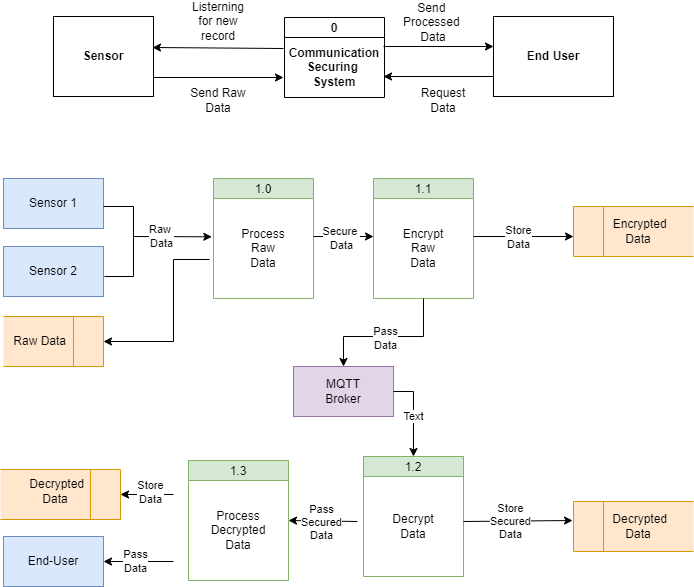

The diagram above was exported from draw.io. Its source (the exported page's mxGraphModel, read from the mxfile embedded in the PNG):
<mxGraphModel dx="1259" dy="693" grid="1" gridSize="10" guides="1" tooltips="1" connect="1" arrows="1" fold="1" page="1" pageScale="1" pageWidth="850" pageHeight="1100" math="0" shadow="0">
  <root>
    <mxCell id="0" />
    <mxCell id="1" parent="0" />
    <mxCell id="0sYaha2n15_HUdQ8EBaN-39" value="0" style="swimlane;fontStyle=1;childLayout=stackLayout;horizontal=1;startSize=20;fillColor=#ffffff;horizontalStack=0;resizeParent=1;resizeParentMax=0;resizeLast=0;collapsible=0;marginBottom=0;swimlaneFillColor=#ffffff;" parent="1" vertex="1">
      <mxGeometry x="351" y="41" width="100" height="80" as="geometry" />
    </mxCell>
    <mxCell id="0sYaha2n15_HUdQ8EBaN-41" value="Communication&lt;div&gt;Securing&amp;nbsp;&lt;/div&gt;&lt;div&gt;System&lt;/div&gt;" style="text;html=1;align=center;verticalAlign=middle;whiteSpace=wrap;rounded=0;fontStyle=1" parent="0sYaha2n15_HUdQ8EBaN-39" vertex="1">
      <mxGeometry y="20" width="100" height="60" as="geometry" />
    </mxCell>
    <mxCell id="0sYaha2n15_HUdQ8EBaN-42" value="Sensor" style="html=1;dashed=0;whiteSpace=wrap;fontStyle=1" parent="1" vertex="1">
      <mxGeometry x="120" y="40" width="100" height="80" as="geometry" />
    </mxCell>
    <mxCell id="0sYaha2n15_HUdQ8EBaN-47" value="End User" style="rounded=0;whiteSpace=wrap;html=1;fontStyle=1" parent="1" vertex="1">
      <mxGeometry x="560" y="40" width="120" height="80" as="geometry" />
    </mxCell>
    <mxCell id="0sYaha2n15_HUdQ8EBaN-49" value="" style="endArrow=classic;html=1;rounded=0;exitX=0;exitY=0;exitDx=0;exitDy=0;entryX=1;entryY=0.25;entryDx=0;entryDy=0;" parent="1" edge="1">
      <mxGeometry width="50" height="50" relative="1" as="geometry">
        <mxPoint x="350" y="72" as="sourcePoint" />
        <mxPoint x="219" y="71" as="targetPoint" />
      </mxGeometry>
    </mxCell>
    <mxCell id="0sYaha2n15_HUdQ8EBaN-50" value="" style="endArrow=classic;html=1;rounded=0;" parent="1" edge="1">
      <mxGeometry width="50" height="50" relative="1" as="geometry">
        <mxPoint x="220" y="101" as="sourcePoint" />
        <mxPoint x="350" y="101" as="targetPoint" />
      </mxGeometry>
    </mxCell>
    <mxCell id="0sYaha2n15_HUdQ8EBaN-51" value="" style="endArrow=classic;html=1;rounded=0;" parent="1" edge="1">
      <mxGeometry width="50" height="50" relative="1" as="geometry">
        <mxPoint x="450" y="70" as="sourcePoint" />
        <mxPoint x="560" y="70" as="targetPoint" />
      </mxGeometry>
    </mxCell>
    <mxCell id="0sYaha2n15_HUdQ8EBaN-52" value="" style="endArrow=classic;html=1;rounded=0;" parent="1" edge="1">
      <mxGeometry width="50" height="50" relative="1" as="geometry">
        <mxPoint x="560" y="100" as="sourcePoint" />
        <mxPoint x="450" y="100" as="targetPoint" />
      </mxGeometry>
    </mxCell>
    <mxCell id="0sYaha2n15_HUdQ8EBaN-53" value="Listerning for new record" style="text;html=1;align=center;verticalAlign=middle;whiteSpace=wrap;rounded=0;" parent="1" vertex="1">
      <mxGeometry x="255" y="30" width="60" height="30" as="geometry" />
    </mxCell>
    <mxCell id="0sYaha2n15_HUdQ8EBaN-54" value="Send Raw&lt;div&gt;Data&lt;/div&gt;" style="text;html=1;align=center;verticalAlign=middle;whiteSpace=wrap;rounded=0;" parent="1" vertex="1">
      <mxGeometry x="255" y="109" width="60" height="30" as="geometry" />
    </mxCell>
    <mxCell id="0sYaha2n15_HUdQ8EBaN-55" value="Send&amp;nbsp;&lt;div&gt;Processed&amp;nbsp;&lt;/div&gt;&lt;div&gt;Data&lt;/div&gt;" style="text;html=1;align=center;verticalAlign=middle;whiteSpace=wrap;rounded=0;" parent="1" vertex="1">
      <mxGeometry x="470" y="31" width="60" height="30" as="geometry" />
    </mxCell>
    <mxCell id="0sYaha2n15_HUdQ8EBaN-56" value="Request&lt;div&gt;Data&lt;/div&gt;" style="text;html=1;align=center;verticalAlign=middle;whiteSpace=wrap;rounded=0;" parent="1" vertex="1">
      <mxGeometry x="480" y="109" width="60" height="30" as="geometry" />
    </mxCell>
    <mxCell id="0sYaha2n15_HUdQ8EBaN-57" value="Sensor 1" style="html=1;dashed=0;whiteSpace=wrap;fillColor=#dae8fc;strokeColor=#6c8ebf;" parent="1" vertex="1">
      <mxGeometry x="70" y="202" width="100" height="50" as="geometry" />
    </mxCell>
    <mxCell id="0sYaha2n15_HUdQ8EBaN-58" value="Sensor 2" style="html=1;dashed=0;whiteSpace=wrap;fillColor=#dae8fc;strokeColor=#6c8ebf;" parent="1" vertex="1">
      <mxGeometry x="70" y="270" width="100" height="50" as="geometry" />
    </mxCell>
    <mxCell id="0sYaha2n15_HUdQ8EBaN-60" value="1.0" style="swimlane;fontStyle=0;childLayout=stackLayout;horizontal=1;startSize=20;fillColor=#d5e8d4;horizontalStack=0;resizeParent=1;resizeParentMax=0;resizeLast=0;collapsible=0;marginBottom=0;swimlaneFillColor=#ffffff;strokeColor=#82b366;" parent="1" vertex="1">
      <mxGeometry x="280" y="202" width="100" height="120" as="geometry" />
    </mxCell>
    <mxCell id="0sYaha2n15_HUdQ8EBaN-61" value="Process&lt;div&gt;Raw&lt;/div&gt;&lt;div&gt;Data&lt;/div&gt;" style="text;html=1;align=center;verticalAlign=middle;whiteSpace=wrap;rounded=0;" parent="0sYaha2n15_HUdQ8EBaN-60" vertex="1">
      <mxGeometry y="20" width="100" height="100" as="geometry" />
    </mxCell>
    <mxCell id="0sYaha2n15_HUdQ8EBaN-62" value="1.1" style="swimlane;fontStyle=0;childLayout=stackLayout;horizontal=1;startSize=20;fillColor=#d5e8d4;horizontalStack=0;resizeParent=1;resizeParentMax=0;resizeLast=0;collapsible=0;marginBottom=0;swimlaneFillColor=#ffffff;strokeColor=#82b366;" parent="1" vertex="1">
      <mxGeometry x="440" y="202" width="100" height="120" as="geometry" />
    </mxCell>
    <mxCell id="0sYaha2n15_HUdQ8EBaN-63" value="&lt;div&gt;Encrypt&lt;/div&gt;&lt;div&gt;Raw&lt;/div&gt;&lt;div&gt;Data&lt;/div&gt;" style="text;html=1;align=center;verticalAlign=middle;whiteSpace=wrap;rounded=0;" parent="0sYaha2n15_HUdQ8EBaN-62" vertex="1">
      <mxGeometry y="20" width="100" height="100" as="geometry" />
    </mxCell>
    <mxCell id="0sYaha2n15_HUdQ8EBaN-67" value="" style="html=1;dashed=0;whiteSpace=wrap;shape=mxgraph.dfd.dataStoreID;align=left;spacingLeft=3;points=[[0,0],[0.5,0],[1,0],[0,0.5],[1,0.5],[0,1],[0.5,1],[1,1]];rotation=-180;fillColor=#ffe6cc;strokeColor=#d79b00;" parent="1" vertex="1">
      <mxGeometry x="70" y="340" width="100" height="50" as="geometry" />
    </mxCell>
    <mxCell id="0sYaha2n15_HUdQ8EBaN-68" value="&amp;nbsp;Raw Data" style="text;html=1;align=center;verticalAlign=middle;whiteSpace=wrap;rounded=0;" parent="1" vertex="1">
      <mxGeometry x="75" y="350" width="60" height="30" as="geometry" />
    </mxCell>
    <mxCell id="0sYaha2n15_HUdQ8EBaN-69" value="" style="html=1;dashed=0;whiteSpace=wrap;shape=mxgraph.dfd.dataStoreID;align=left;spacingLeft=3;points=[[0,0],[0.5,0],[1,0],[0,0.5],[1,0.5],[0,1],[0.5,1],[1,1]];fillColor=#ffe6cc;strokeColor=#d79b00;" parent="1" vertex="1">
      <mxGeometry x="640" y="230" width="120" height="50" as="geometry" />
    </mxCell>
    <mxCell id="0sYaha2n15_HUdQ8EBaN-70" value="&amp;nbsp;Encrypted Data" style="text;html=1;align=center;verticalAlign=middle;whiteSpace=wrap;rounded=0;" parent="1" vertex="1">
      <mxGeometry x="675" y="240" width="60" height="30" as="geometry" />
    </mxCell>
    <mxCell id="0sYaha2n15_HUdQ8EBaN-71" value="MQTT&lt;div&gt;Broker&lt;/div&gt;" style="html=1;dashed=0;whiteSpace=wrap;fillColor=#e1d5e7;strokeColor=#9673a6;" parent="1" vertex="1">
      <mxGeometry x="360" y="390" width="100" height="50" as="geometry" />
    </mxCell>
    <mxCell id="0sYaha2n15_HUdQ8EBaN-72" value="1.2" style="swimlane;fontStyle=0;childLayout=stackLayout;horizontal=1;startSize=20;fillColor=#d5e8d4;horizontalStack=0;resizeParent=1;resizeParentMax=0;resizeLast=0;collapsible=0;marginBottom=0;swimlaneFillColor=#ffffff;strokeColor=#82b366;" parent="1" vertex="1">
      <mxGeometry x="430" y="480" width="100" height="120" as="geometry" />
    </mxCell>
    <mxCell id="0sYaha2n15_HUdQ8EBaN-73" value="&lt;div&gt;Decrypt&lt;/div&gt;&lt;div&gt;Data&lt;/div&gt;" style="text;html=1;align=center;verticalAlign=middle;whiteSpace=wrap;rounded=0;" parent="0sYaha2n15_HUdQ8EBaN-72" vertex="1">
      <mxGeometry y="20" width="100" height="100" as="geometry" />
    </mxCell>
    <mxCell id="0sYaha2n15_HUdQ8EBaN-74" value="" style="html=1;dashed=0;whiteSpace=wrap;shape=mxgraph.dfd.dataStoreID;align=left;spacingLeft=3;points=[[0,0],[0.5,0],[1,0],[0,0.5],[1,0.5],[0,1],[0.5,1],[1,1]];fillColor=#ffe6cc;strokeColor=#d79b00;" parent="1" vertex="1">
      <mxGeometry x="640" y="525" width="120" height="50" as="geometry" />
    </mxCell>
    <mxCell id="0sYaha2n15_HUdQ8EBaN-75" value="&amp;nbsp;Decrypted Data" style="text;html=1;align=center;verticalAlign=middle;whiteSpace=wrap;rounded=0;" parent="1" vertex="1">
      <mxGeometry x="675" y="535" width="60" height="30" as="geometry" />
    </mxCell>
    <mxCell id="0sYaha2n15_HUdQ8EBaN-77" value="1.3" style="swimlane;fontStyle=0;childLayout=stackLayout;horizontal=1;startSize=20;fillColor=#d5e8d4;horizontalStack=0;resizeParent=1;resizeParentMax=0;resizeLast=0;collapsible=0;marginBottom=0;swimlaneFillColor=#ffffff;strokeColor=#82b366;" parent="1" vertex="1">
      <mxGeometry x="255" y="484" width="100" height="120" as="geometry" />
    </mxCell>
    <mxCell id="0sYaha2n15_HUdQ8EBaN-78" value="&lt;div&gt;&lt;span style=&quot;background-color: initial;&quot;&gt;Process&lt;/span&gt;&lt;/div&gt;&lt;div&gt;&lt;span style=&quot;background-color: initial;&quot;&gt;Decrypted&lt;/span&gt;&lt;br&gt;&lt;/div&gt;&lt;div&gt;Data&lt;/div&gt;" style="text;html=1;align=center;verticalAlign=middle;whiteSpace=wrap;rounded=0;" parent="0sYaha2n15_HUdQ8EBaN-77" vertex="1">
      <mxGeometry y="20" width="100" height="100" as="geometry" />
    </mxCell>
    <mxCell id="0sYaha2n15_HUdQ8EBaN-79" value="" style="html=1;dashed=0;whiteSpace=wrap;shape=mxgraph.dfd.dataStoreID;align=left;spacingLeft=3;points=[[0,0],[0.5,0],[1,0],[0,0.5],[1,0.5],[0,1],[0.5,1],[1,1]];rotation=-180;fillColor=#ffe6cc;strokeColor=#d79b00;" parent="1" vertex="1">
      <mxGeometry x="67" y="493" width="120" height="50" as="geometry" />
    </mxCell>
    <mxCell id="0sYaha2n15_HUdQ8EBaN-80" value="&amp;nbsp;Decrypted Data" style="text;html=1;align=center;verticalAlign=middle;whiteSpace=wrap;rounded=0;" parent="1" vertex="1">
      <mxGeometry x="92" y="500" width="60" height="30" as="geometry" />
    </mxCell>
    <mxCell id="0sYaha2n15_HUdQ8EBaN-81" value="End-User" style="html=1;dashed=0;whiteSpace=wrap;fillColor=#dae8fc;strokeColor=#6c8ebf;" parent="1" vertex="1">
      <mxGeometry x="70" y="560" width="100" height="50" as="geometry" />
    </mxCell>
    <mxCell id="0sYaha2n15_HUdQ8EBaN-82" value="" style="endArrow=none;html=1;rounded=0;" parent="1" edge="1">
      <mxGeometry width="50" height="50" relative="1" as="geometry">
        <mxPoint x="170" y="230" as="sourcePoint" />
        <mxPoint x="200" y="230" as="targetPoint" />
      </mxGeometry>
    </mxCell>
    <mxCell id="0sYaha2n15_HUdQ8EBaN-83" value="" style="endArrow=none;html=1;rounded=0;" parent="1" edge="1">
      <mxGeometry width="50" height="50" relative="1" as="geometry">
        <mxPoint x="171" y="300" as="sourcePoint" />
        <mxPoint x="200" y="300" as="targetPoint" />
      </mxGeometry>
    </mxCell>
    <mxCell id="0sYaha2n15_HUdQ8EBaN-84" value="" style="endArrow=none;html=1;rounded=0;" parent="1" edge="1">
      <mxGeometry width="50" height="50" relative="1" as="geometry">
        <mxPoint x="200" y="300" as="sourcePoint" />
        <mxPoint x="200" y="230" as="targetPoint" />
      </mxGeometry>
    </mxCell>
    <mxCell id="0sYaha2n15_HUdQ8EBaN-86" value="" style="endArrow=classic;html=1;rounded=0;entryX=-0.017;entryY=0.383;entryDx=0;entryDy=0;entryPerimeter=0;" parent="1" target="0sYaha2n15_HUdQ8EBaN-61" edge="1">
      <mxGeometry width="50" height="50" relative="1" as="geometry">
        <mxPoint x="200" y="260" as="sourcePoint" />
        <mxPoint x="250" y="210" as="targetPoint" />
      </mxGeometry>
    </mxCell>
    <mxCell id="0sYaha2n15_HUdQ8EBaN-103" value="Raw&amp;nbsp;&lt;div&gt;Data&lt;/div&gt;" style="edgeLabel;html=1;align=center;verticalAlign=middle;resizable=0;points=[];" parent="0sYaha2n15_HUdQ8EBaN-86" vertex="1" connectable="0">
      <mxGeometry x="-0.3105" y="1" relative="1" as="geometry">
        <mxPoint as="offset" />
      </mxGeometry>
    </mxCell>
    <mxCell id="0sYaha2n15_HUdQ8EBaN-87" value="" style="endArrow=classic;html=1;rounded=0;entryX=0;entryY=0.38;entryDx=0;entryDy=0;entryPerimeter=0;" parent="1" target="0sYaha2n15_HUdQ8EBaN-63" edge="1">
      <mxGeometry width="50" height="50" relative="1" as="geometry">
        <mxPoint x="380" y="260" as="sourcePoint" />
        <mxPoint x="430" y="210" as="targetPoint" />
      </mxGeometry>
    </mxCell>
    <mxCell id="0sYaha2n15_HUdQ8EBaN-104" value="Secure&amp;nbsp;&lt;div&gt;Data&lt;/div&gt;" style="edgeLabel;html=1;align=center;verticalAlign=middle;resizable=0;points=[];" parent="0sYaha2n15_HUdQ8EBaN-87" vertex="1" connectable="0">
      <mxGeometry x="-0.1" y="-1" relative="1" as="geometry">
        <mxPoint as="offset" />
      </mxGeometry>
    </mxCell>
    <mxCell id="0sYaha2n15_HUdQ8EBaN-89" value="" style="endArrow=classic;html=1;rounded=0;entryX=0;entryY=0.6;entryDx=0;entryDy=0;entryPerimeter=0;" parent="1" target="0sYaha2n15_HUdQ8EBaN-69" edge="1">
      <mxGeometry width="50" height="50" relative="1" as="geometry">
        <mxPoint x="540" y="260" as="sourcePoint" />
        <mxPoint x="590" y="210" as="targetPoint" />
      </mxGeometry>
    </mxCell>
    <mxCell id="0sYaha2n15_HUdQ8EBaN-106" value="Store&lt;div&gt;Data&lt;/div&gt;" style="edgeLabel;html=1;align=center;verticalAlign=middle;resizable=0;points=[];" parent="0sYaha2n15_HUdQ8EBaN-89" vertex="1" connectable="0">
      <mxGeometry x="-0.12" relative="1" as="geometry">
        <mxPoint as="offset" />
      </mxGeometry>
    </mxCell>
    <mxCell id="0sYaha2n15_HUdQ8EBaN-90" value="" style="endArrow=classic;html=1;rounded=0;entryX=0;entryY=0.5;entryDx=0;entryDy=0;exitX=-0.04;exitY=0.61;exitDx=0;exitDy=0;exitPerimeter=0;" parent="1" source="0sYaha2n15_HUdQ8EBaN-61" target="0sYaha2n15_HUdQ8EBaN-67" edge="1">
      <mxGeometry width="50" height="50" relative="1" as="geometry">
        <mxPoint x="250" y="365" as="sourcePoint" />
        <mxPoint x="240" y="350" as="targetPoint" />
        <Array as="points">
          <mxPoint x="240" y="283" />
          <mxPoint x="240" y="365" />
        </Array>
      </mxGeometry>
    </mxCell>
    <mxCell id="0sYaha2n15_HUdQ8EBaN-91" value="" style="endArrow=classic;html=1;rounded=0;entryX=0.5;entryY=0;entryDx=0;entryDy=0;exitX=0.5;exitY=1;exitDx=0;exitDy=0;" parent="1" source="0sYaha2n15_HUdQ8EBaN-63" target="0sYaha2n15_HUdQ8EBaN-71" edge="1">
      <mxGeometry width="50" height="50" relative="1" as="geometry">
        <mxPoint x="550" y="450" as="sourcePoint" />
        <mxPoint x="600" y="400" as="targetPoint" />
        <Array as="points">
          <mxPoint x="490" y="360" />
          <mxPoint x="410" y="360" />
        </Array>
      </mxGeometry>
    </mxCell>
    <mxCell id="0sYaha2n15_HUdQ8EBaN-107" value="Pass&lt;div&gt;Data&lt;/div&gt;" style="edgeLabel;html=1;align=center;verticalAlign=middle;resizable=0;points=[];" parent="0sYaha2n15_HUdQ8EBaN-91" vertex="1" connectable="0">
      <mxGeometry x="0.0405" y="1" relative="1" as="geometry">
        <mxPoint as="offset" />
      </mxGeometry>
    </mxCell>
    <mxCell id="0sYaha2n15_HUdQ8EBaN-92" value="" style="endArrow=classic;html=1;rounded=0;entryX=0.5;entryY=0;entryDx=0;entryDy=0;exitX=1;exitY=0.5;exitDx=0;exitDy=0;" parent="1" source="0sYaha2n15_HUdQ8EBaN-71" target="0sYaha2n15_HUdQ8EBaN-72" edge="1">
      <mxGeometry width="50" height="50" relative="1" as="geometry">
        <mxPoint x="560" y="460" as="sourcePoint" />
        <mxPoint x="610" y="410" as="targetPoint" />
        <Array as="points">
          <mxPoint x="480" y="415" />
        </Array>
      </mxGeometry>
    </mxCell>
    <mxCell id="0sYaha2n15_HUdQ8EBaN-108" value="Text" style="edgeLabel;html=1;align=center;verticalAlign=middle;resizable=0;points=[];" parent="0sYaha2n15_HUdQ8EBaN-92" vertex="1" connectable="0">
      <mxGeometry x="0.0353" y="-1" relative="1" as="geometry">
        <mxPoint as="offset" />
      </mxGeometry>
    </mxCell>
    <mxCell id="0sYaha2n15_HUdQ8EBaN-97" value="" style="endArrow=classic;html=1;rounded=0;entryX=1;entryY=0.5;entryDx=0;entryDy=0;" parent="1" target="0sYaha2n15_HUdQ8EBaN-81" edge="1">
      <mxGeometry width="50" height="50" relative="1" as="geometry">
        <mxPoint x="240" y="585" as="sourcePoint" />
        <mxPoint x="170" y="690" as="targetPoint" />
      </mxGeometry>
    </mxCell>
    <mxCell id="0sYaha2n15_HUdQ8EBaN-113" value="Pass&lt;div&gt;Data&lt;/div&gt;" style="edgeLabel;html=1;align=center;verticalAlign=middle;resizable=0;points=[];" parent="0sYaha2n15_HUdQ8EBaN-97" vertex="1" connectable="0">
      <mxGeometry x="0.1143" y="-1" relative="1" as="geometry">
        <mxPoint as="offset" />
      </mxGeometry>
    </mxCell>
    <mxCell id="0sYaha2n15_HUdQ8EBaN-98" value="" style="endArrow=classic;html=1;rounded=0;entryX=0;entryY=0.5;entryDx=0;entryDy=0;" parent="1" target="0sYaha2n15_HUdQ8EBaN-79" edge="1">
      <mxGeometry width="50" height="50" relative="1" as="geometry">
        <mxPoint x="240" y="518" as="sourcePoint" />
        <mxPoint x="270" y="660" as="targetPoint" />
      </mxGeometry>
    </mxCell>
    <mxCell id="0sYaha2n15_HUdQ8EBaN-112" value="Store&lt;div&gt;Data&lt;/div&gt;" style="edgeLabel;html=1;align=center;verticalAlign=middle;resizable=0;points=[];" parent="0sYaha2n15_HUdQ8EBaN-98" vertex="1" connectable="0">
      <mxGeometry x="-0.0943" y="-3" relative="1" as="geometry">
        <mxPoint as="offset" />
      </mxGeometry>
    </mxCell>
    <mxCell id="0sYaha2n15_HUdQ8EBaN-99" value="" style="endArrow=classic;html=1;rounded=0;entryX=1;entryY=0.5;entryDx=0;entryDy=0;exitX=-0.06;exitY=0.45;exitDx=0;exitDy=0;exitPerimeter=0;" parent="1" source="0sYaha2n15_HUdQ8EBaN-73" target="0sYaha2n15_HUdQ8EBaN-77" edge="1">
      <mxGeometry width="50" height="50" relative="1" as="geometry">
        <mxPoint x="350" y="760" as="sourcePoint" />
        <mxPoint x="400" y="710" as="targetPoint" />
      </mxGeometry>
    </mxCell>
    <mxCell id="0sYaha2n15_HUdQ8EBaN-111" value="Pass&lt;div&gt;Secured&lt;/div&gt;&lt;div&gt;Data&lt;/div&gt;" style="edgeLabel;html=1;align=center;verticalAlign=middle;resizable=0;points=[];" parent="0sYaha2n15_HUdQ8EBaN-99" vertex="1" connectable="0">
      <mxGeometry x="0.0433" y="1" relative="1" as="geometry">
        <mxPoint as="offset" />
      </mxGeometry>
    </mxCell>
    <mxCell id="0sYaha2n15_HUdQ8EBaN-100" value="" style="endArrow=classic;html=1;rounded=0;entryX=-0.008;entryY=0.38;entryDx=0;entryDy=0;entryPerimeter=0;" parent="1" target="0sYaha2n15_HUdQ8EBaN-74" edge="1">
      <mxGeometry width="50" height="50" relative="1" as="geometry">
        <mxPoint x="530" y="545" as="sourcePoint" />
        <mxPoint x="580" y="495" as="targetPoint" />
      </mxGeometry>
    </mxCell>
    <mxCell id="0sYaha2n15_HUdQ8EBaN-110" value="Store&lt;div&gt;Secured&lt;/div&gt;&lt;div&gt;Data&lt;/div&gt;" style="edgeLabel;html=1;align=center;verticalAlign=middle;resizable=0;points=[];" parent="0sYaha2n15_HUdQ8EBaN-100" vertex="1" connectable="0">
      <mxGeometry x="-0.138" relative="1" as="geometry">
        <mxPoint as="offset" />
      </mxGeometry>
    </mxCell>
  </root>
</mxGraphModel>